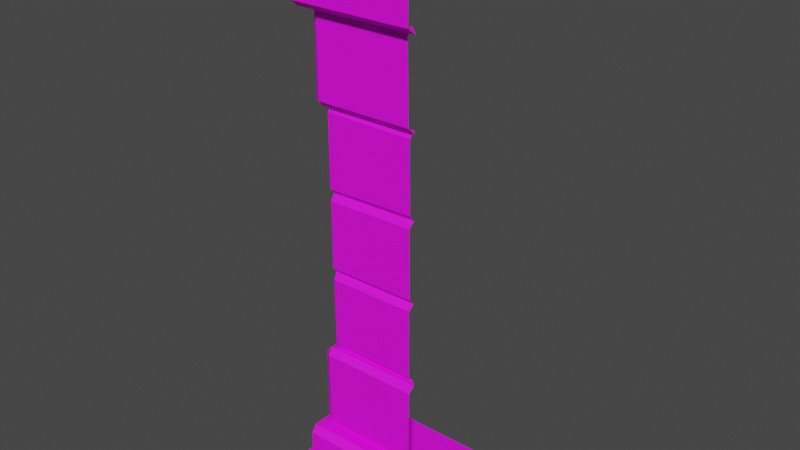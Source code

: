 # Source: Pillar_Corner.blend  (saved by Blender 2.91.10; exported with 4.5.12 LTS)
import bpy
from mathutils import Matrix  # noqa: F401  (used for matrix-valued properties, if any)

bpy.ops.wm.read_factory_settings(use_empty=True)
scene = bpy.context.scene
scene.name = 'Scene'

# ---- collections
col_collection = bpy.data.collections.new('Collection'); scene.collection.children.link(col_collection)

# ---- images (referenced by path relative to the original .blend; pixels are not part of the script)
import os
ASSET_DIR = os.environ.get("B2B_ASSET_DIR", "")  # directory of the original .blend (textures are referenced by path, not embedded)
HERE = os.path.dirname(os.path.abspath(__file__))  # packed textures are extracted next to this script under _unpacked/

def load_image(name, relpath, width, height, colorspace="sRGB"):
    """Load a texture the original file referenced (path relative to the .blend, or extracted next to this script)."""
    p = next((c for c in (os.path.join(HERE, relpath), os.path.join(ASSET_DIR, relpath)) if relpath and os.path.exists(c)), "")
    if p:
        img = bpy.data.images.load(p, check_existing=True)
        img.name = name
    else:  # same state as the original file: an image datablock whose file is absent (Cycles renders it pink)
        img = bpy.data.images.new(name, width, height)
        img.source = "FILE"
        img.filepath = "//" + (relpath or name)
    img.colorspace_settings.name = colorspace
    return img
img_color2_png_009 = load_image('Color2.png.009', 'Color2.png', 1024, 1024, 'sRGB')

# ---- materials (node trees are filled in below, after node groups)
mat_material_009 = bpy.data.materials.new('Material.009')
mat_material_009.use_transparent_shadow = False

# ---- material node trees
mat_material_009.use_nodes = True; mat_material_009.node_tree.nodes.clear()
_N = mat_material_009.node_tree.nodes; _L = mat_material_009.node_tree.links
n0 = _N.new('ShaderNodeBsdfPrincipled'); n0.name = 'Principled BSDF'; n0.location = (10, 300)
n0.distribution = 'GGX'
n0.subsurface_method = 'BURLEY'
n0.inputs[2].default_value = 0.6
n0.inputs[3].default_value = 1.45
n0.inputs[27].default_value = (0.0, 0.0, 0.0, 1.0)
n0.inputs[28].default_value = 1.0
n1 = _N.new('ShaderNodeOutputMaterial'); n1.name = 'Material Output'; n1.location = (300, 300)
n2 = _N.new('ShaderNodeTexImage'); n2.name = 'Image Texture'; n2.location = (-280, 280)
n2.image = img_color2_png_009
_L.new(n0.outputs[0], n1.inputs[0])
_L.new(n2.outputs[0], n0.inputs[0])
n1.is_active_output = True

# ---- world
world_world = bpy.data.worlds.new('World'); scene.world = world_world
world_world.use_nodes = True; world_world.node_tree.nodes.clear()
_N = world_world.node_tree.nodes; _L = world_world.node_tree.links
n0 = _N.new('ShaderNodeOutputWorld'); n0.name = 'World Output'; n0.location = (300, 300)
n1 = _N.new('ShaderNodeBackground'); n1.name = 'Background'; n1.location = (10, 300)
n1.inputs[0].default_value = (0.05088, 0.05088, 0.05088, 1.0)
_L.new(n1.outputs[0], n0.inputs[0])
n0.is_active_output = True
world_world.color = (0.05088, 0.05088, 0.05088)
world_world.use_sun_shadow = False
world_world.sun_shadow_jitter_overblur = 0.0

# ---- meshes
me_cube_036 = bpy.data.meshes.new('Cube.036')
me_cube_036.from_pydata([(-0.282, -0.2459, 2.048), (-0.2805, -0.2756, 2.025), (-0.2925, -0.2459, 2.024), (-0.279, -0.2756, 1.917), (-0.282, -0.2459, 1.895), (-0.2938, -0.2459, 1.915), (-0.282, 0.2999, 2.048), (-0.2925, 0.2999, 2.024), (-0.2938, 0.2999, 1.915), (-0.282, 0.2999, 1.895), (0.253, -0.2459, 2.048), (0.2579, -0.2756, 2.024), (0.263, -0.2459, 1.894), (0.256, -0.2756, 1.916), (0.253, 0.2999, 2.048), (0.1745, -0.1437, 0.2496), (0.1735, -0.1639, 0.2727), (0.1724, -0.1639, 0.5434), (0.1745, -0.1437, 0.5654), (-0.1763, -0.1437, 0.2496), (-0.205, -0.1437, 0.269), (-0.1742, -0.1639, 0.2699), (-0.1836, -0.1437, 0.5637), (-0.1784, -0.1639, 0.5421), (-0.2053, -0.1437, 0.539), (-0.205, 0.2123, 0.269), (-0.1763, 0.2123, 0.2496), (-0.1836, 0.2123, 0.5637), (-0.2053, 0.2123, 0.539), (0.1565, -0.1257, 0.5664), (0.1555, -0.1439, 0.5887), (0.1546, -0.1439, 0.8358), (0.1573, -0.1257, 0.8564), (-0.1593, -0.1257, 0.5664), (-0.1773, -0.1257, 0.5884), (-0.1574, -0.1439, 0.5859), (-0.1661, -0.1257, 0.8564), (-0.1611, -0.1439, 0.8345), (-0.1807, -0.1257, 0.8225), (-0.1773, 0.1947, 0.5884), (-0.1593, 0.1947, 0.5664), (-0.1661, 0.1947, 0.8564), (-0.1807, 0.1947, 0.8225), (0.1572, -0.1439, 0.8782), (0.1546, -0.1439, 1.125), (0.1571, -0.1257, 1.147), (-0.1843, -0.1257, 0.8795), (-0.1645, -0.1439, 0.8771), (-0.1683, -0.1257, 1.141), (-0.1644, -0.1439, 1.12), (-0.184, -0.1257, 1.108), (-0.1843, 0.1947, 0.8795), (-0.1683, 0.1947, 1.141), (-0.184, 0.1947, 1.108), (0.1568, -0.1439, 1.169), (0.155, -0.1439, 1.417), (0.1561, -0.1257, 1.438), (-0.1855, -0.1257, 1.164), (-0.1656, -0.1439, 1.161), (-0.1687, -0.1257, 1.437), (-0.1667, -0.1439, 1.42), (-0.1832, -0.1257, 1.406), (-0.1855, 0.1947, 1.164), (-0.1687, 0.1947, 1.437), (-0.1832, 0.1947, 1.406), (0.2187, -0.1934, 0.1051), (0.2174, -0.2176, 0.1282), (0.2162, -0.2176, 0.2274), (0.2187, -0.1934, 0.2499), (-0.2168, -0.1934, 0.1051), (-0.2383, -0.1934, 0.1274), (-0.2208, -0.2176, 0.1288), (-0.2256, -0.1934, 0.2491), (-0.2193, -0.2176, 0.2289), (-0.2388, -0.1934, 0.2263), (-0.2383, 0.2509, 0.1274), (-0.2168, 0.2509, 0.1051), (-0.2256, 0.2509, 0.2491), (-0.2388, 0.2509, 0.2263), (0.27, -0.2459, 1.192e-07), (0.2685, -0.2756, 0.0231), (0.267, -0.2756, 0.08286), (0.27, -0.2459, 0.1054), (0.27, 0.2999, 1.192e-07), (-0.265, -0.2459, 0.0), (-0.2802, -0.2459, 0.0223), (-0.2699, -0.2756, 0.02367), (-0.275, -0.2459, 0.1056), (-0.268, -0.2756, 0.08434), (-0.2807, -0.2459, 0.08175), (-0.2802, 0.2999, 0.0223), (-0.265, 0.2999, 0.0), (-0.275, 0.2999, 0.1056), (-0.2807, 0.2999, 0.08175), (-0.1865, -0.1437, 1.75), (-0.1855, -0.1639, 1.727), (-0.2098, -0.1437, 1.73), (-0.1844, -0.1639, 1.457), (-0.1865, -0.1437, 1.435), (-0.2126, -0.1437, 1.457), (-0.1865, 0.2123, 1.75), (-0.2098, 0.2123, 1.73), (-0.2126, 0.2123, 1.457), (-0.1865, 0.2123, 1.435), (0.1643, -0.1437, 1.75), (0.1622, -0.1639, 1.73), (0.1716, -0.1437, 1.436), (0.1664, -0.1639, 1.458), (-0.2307, -0.1934, 1.894), (-0.2294, -0.2176, 1.871), (-0.2466, -0.1934, 1.874), (-0.2282, -0.2176, 1.772), (-0.2307, -0.1934, 1.75), (-0.2499, -0.1934, 1.773), (-0.2307, 0.2509, 1.894), (-0.2466, 0.2509, 1.874), (-0.2499, 0.2509, 1.773), (-0.2307, 0.2509, 1.75), (0.2048, -0.1934, 1.894), (0.2088, -0.2176, 1.871), (0.2136, -0.1934, 1.75), (0.2073, -0.2176, 1.771)], [], [(11, 13, 3, 1), (4, 12, 118, 108), (2, 5, 8, 7), (0, 1, 2), (3, 4, 5), (6, 0, 2, 7), (1, 3, 5, 2), (4, 9, 8, 5), (0, 10, 11, 1), (12, 4, 3, 13), (6, 14, 10, 0), (21, 23, 17, 16), (25, 28, 24, 20), (29, 18, 22, 33), (19, 20, 21), (22, 23, 24), (19, 26, 25, 20), (27, 22, 24, 28), (23, 21, 20, 24), (15, 19, 21, 16), (22, 18, 17, 23), (19, 72, 77, 26), (35, 37, 31, 30), (39, 42, 38, 34), (33, 34, 35), (36, 37, 38), (33, 40, 39, 34), (41, 36, 38, 42), (37, 35, 34, 38), (29, 33, 35, 30), (36, 32, 31, 37), (27, 40, 33, 22), (47, 49, 44, 43), (51, 53, 50, 46), (36, 46, 47), (48, 49, 50), (36, 41, 51, 46), (52, 48, 50, 53), (49, 47, 46, 50), (32, 36, 47, 43), (48, 45, 44, 49), (58, 60, 55, 54), (62, 64, 61, 57), (63, 103, 98, 59), (48, 57, 58), (59, 60, 61), (48, 52, 62, 57), (63, 59, 61, 64), (60, 58, 57, 61), (45, 48, 58, 54), (59, 56, 55, 60), (71, 73, 67, 66), (75, 78, 74, 70), (15, 68, 72, 19), (69, 70, 71), (72, 73, 74), (69, 76, 75, 70), (77, 72, 74, 78), (73, 71, 70, 74), (65, 69, 71, 66), (72, 68, 67, 73), (87, 69, 65, 82), (86, 88, 81, 80), (90, 93, 89, 85), (84, 85, 86), (87, 88, 89), (84, 91, 90, 85), (92, 87, 89, 93), (88, 86, 85, 89), (79, 84, 86, 80), (87, 82, 81, 88), (83, 91, 84, 79), (105, 107, 97, 95), (59, 98, 106, 56), (96, 99, 102, 101), (94, 95, 96), (97, 98, 99), (100, 94, 96, 101), (95, 97, 99, 96), (98, 103, 102, 99), (94, 104, 105, 95), (106, 98, 97, 107), (100, 117, 112, 94), (119, 121, 111, 109), (94, 112, 120, 104), (110, 113, 116, 115), (108, 109, 110), (111, 112, 113), (114, 108, 110, 115), (109, 111, 113, 110), (112, 117, 116, 113), (108, 118, 119, 109), (120, 112, 111, 121), (9, 4, 108, 114), (87, 92, 76, 69)])
_uv = me_cube_036.uv_layers.new(name='UVMap')
_uv.uv.foreach_set('vector', [0.1982, 0.8271, 0.1983, 0.8271, 0.1983, 0.8272, 0.1982, 0.8272, 0.1983, 0.8272, 0.1983, 0.8271, 0.1982, 0.8271, 0.1982, 0.8272, 0.1982, 0.8269, 0.1983, 0.8269, 0.1983, 0.8269, 0.1982, 0.8269, 0.1982, 0.8272, 0.1982, 0.8272, 0.1982, 0.8272, 0.1983, 0.8272, 0.1983, 0.8272, 0.1983, 0.8272, 0.1982, 0.827, 0.1982, 0.8271, 0.1982, 0.8271, 0.1982, 0.827, 0.1982, 0.8272, 0.1983, 0.8272, 0.1983, 0.8272, 0.1982, 0.8272, 0.1983, 0.8269, 0.1983, 0.8269, 0.1983, 0.8269, 0.1983, 0.8269, 0.1982, 0.8272, 0.1982, 0.8271, 0.1982, 0.8271, 0.1982, 0.8272, 0.1983, 0.8271, 0.1983, 0.8272, 0.1983, 0.8272, 0.1983, 0.8271, 0.1982, 0.827, 0.1982, 0.827, 0.1982, 0.8271, 0.1982, 0.8271, 0.1974, 0.8007, 0.1974, 0.8007, 0.1974, 0.8007, 0.1974, 0.8007, 0.1974, 0.8007, 0.1974, 0.8007, 0.1974, 0.8007, 0.1974, 0.8007, 0.1974, 0.8007, 0.1974, 0.8007, 0.1974, 0.8007, 0.1974, 0.8007, 0.1974, 0.8007, 0.1974, 0.8007, 0.1974, 0.8007, 0.1974, 0.8007, 0.1974, 0.8007, 0.1974, 0.8007, 0.1974, 0.8007, 0.1974, 0.8007, 0.1974, 0.8007, 0.1974, 0.8007, 0.1974, 0.8007, 0.1974, 0.8007, 0.1974, 0.8007, 0.1974, 0.8007, 0.1974, 0.8007, 0.1974, 0.8007, 0.1974, 0.8007, 0.1974, 0.8007, 0.1974, 0.8007, 0.1974, 0.8007, 0.1974, 0.8007, 0.1974, 0.8007, 0.1974, 0.8007, 0.1974, 0.8007, 0.1974, 0.8007, 0.1974, 0.8007, 0.1989, 0.8214, 0.1989, 0.8214, 0.1989, 0.8214, 0.1989, 0.8214, 0.1974, 0.8007, 0.1974, 0.8007, 0.1974, 0.8007, 0.1974, 0.8007, 0.1974, 0.8007, 0.1974, 0.8007, 0.1974, 0.8007, 0.1974, 0.8007, 0.1974, 0.8007, 0.1974, 0.8007, 0.1974, 0.8007, 0.1974, 0.8007, 0.1974, 0.8007, 0.1974, 0.8007, 0.1974, 0.8007, 0.1974, 0.8007, 0.1974, 0.8007, 0.1974, 0.8007, 0.1974, 0.8007, 0.1974, 0.8007, 0.1974, 0.8007, 0.1974, 0.8007, 0.1974, 0.8007, 0.1974, 0.8007, 0.1974, 0.8007, 0.1974, 0.8007, 0.1974, 0.8007, 0.1974, 0.8007, 0.1974, 0.8007, 0.1974, 0.8007, 0.1974, 0.8007, 0.1974, 0.8007, 0.1974, 0.8007, 0.1974, 0.8007, 0.1974, 0.8007, 0.1974, 0.8007, 0.1974, 0.8007, 0.1974, 0.8007, 0.1974, 0.8007, 0.1974, 0.8007, 0.1974, 0.8007, 0.1974, 0.8007, 0.1974, 0.8007, 0.1974, 0.8007, 0.1974, 0.8007, 0.1974, 0.8007, 0.1974, 0.8007, 0.1974, 0.8007, 0.1974, 0.8007, 0.1974, 0.8007, 0.1974, 0.8007, 0.1974, 0.8007, 0.1974, 0.8007, 0.1974, 0.8007, 0.1974, 0.8007, 0.1974, 0.8007, 0.1974, 0.8007, 0.1974, 0.8007, 0.1974, 0.8007, 0.1974, 0.8007, 0.1974, 0.8007, 0.1974, 0.8007, 0.1974, 0.8007, 0.1974, 0.8007, 0.1974, 0.8007, 0.1974, 0.8007, 0.1974, 0.8007, 0.1974, 0.8007, 0.1974, 0.8007, 0.1974, 0.8007, 0.1974, 0.8007, 0.1974, 0.8007, 0.1974, 0.8007, 0.1974, 0.8007, 0.1974, 0.8007, 0.1974, 0.8007, 0.1974, 0.8007, 0.1974, 0.8007, 0.1974, 0.8007, 0.1974, 0.8007, 0.1974, 0.8007, 0.1974, 0.8006, 0.1974, 0.8006, 0.1974, 0.8007, 0.1974, 0.8007, 0.1974, 0.8007, 0.1974, 0.8007, 0.1974, 0.8007, 0.1974, 0.8007, 0.1974, 0.8007, 0.1974, 0.8007, 0.1974, 0.8007, 0.1974, 0.8007, 0.1974, 0.8007, 0.1974, 0.8007, 0.1974, 0.8007, 0.1974, 0.8007, 0.1974, 0.8007, 0.1974, 0.8007, 0.1974, 0.8007, 0.1974, 0.8007, 0.1974, 0.8007, 0.1974, 0.8007, 0.1974, 0.8007, 0.1974, 0.8007, 0.1974, 0.8007, 0.1974, 0.8007, 0.1974, 0.8007, 0.1974, 0.8007, 0.1974, 0.8007, 0.1989, 0.8214, 0.1989, 0.8214, 0.1989, 0.8214, 0.1989, 0.8214, 0.1989, 0.8214, 0.1989, 0.8214, 0.1989, 0.8214, 0.1989, 0.8214, 0.1989, 0.8214, 0.1989, 0.8214, 0.1989, 0.8214, 0.1989, 0.8214, 0.1989, 0.8214, 0.1989, 0.8214, 0.1989, 0.8214, 0.1989, 0.8214, 0.1989, 0.8214, 0.1989, 0.8214, 0.1989, 0.8214, 0.1989, 0.8214, 0.1989, 0.8214, 0.1989, 0.8214, 0.1989, 0.8214, 0.1989, 0.8214, 0.1989, 0.8214, 0.1989, 0.8214, 0.1989, 0.8214, 0.1989, 0.8214, 0.1989, 0.8214, 0.1989, 0.8214, 0.1989, 0.8214, 0.1989, 0.8214, 0.1989, 0.8214, 0.1989, 0.8214, 0.1989, 0.8214, 0.1989, 0.8214, 0.1989, 0.8214, 0.1989, 0.8214, 0.1989, 0.8214, 0.1989, 0.8214, 0.1989, 0.8214, 0.1989, 0.8214, 0.1989, 0.8214, 0.1989, 0.8214, 0.1989, 0.8214, 0.1989, 0.8214, 0.1989, 0.8214, 0.1989, 0.8214, 0.1989, 0.8214, 0.1989, 0.8214, 0.1989, 0.8214, 0.1989, 0.8214, 0.1989, 0.8214, 0.1989, 0.8214, 0.1989, 0.8214, 0.1989, 0.8214, 0.1989, 0.8214, 0.1989, 0.8214, 0.1989, 0.8214, 0.1989, 0.8214, 0.1989, 0.8214, 0.1989, 0.8214, 0.1989, 0.8214, 0.1989, 0.8214, 0.1989, 0.8214, 0.1989, 0.8214, 0.1989, 0.8214, 0.1989, 0.8214, 0.1989, 0.8214, 0.1989, 0.8214, 0.1989, 0.8214, 0.1989, 0.8214, 0.1989, 0.8214, 0.1989, 0.8214, 0.1989, 0.8214, 0.1989, 0.8214, 0.1989, 0.8214, 0.1989, 0.8214, 0.1989, 0.8214, 0.1989, 0.8214, 0.1974, 0.8007, 0.1974, 0.8007, 0.1974, 0.8007, 0.1974, 0.8007, 0.1974, 0.8007, 0.1974, 0.8007, 0.1974, 0.8007, 0.1974, 0.8007, 0.1974, 0.8006, 0.1974, 0.8006, 0.1974, 0.8006, 0.1974, 0.8006, 0.1974, 0.8007, 0.1974, 0.8007, 0.1974, 0.8007, 0.1974, 0.8007, 0.1974, 0.8007, 0.1974, 0.8007, 0.1974, 0.8007, 0.1974, 0.8007, 0.1974, 0.8007, 0.1974, 0.8007, 0.1974, 0.8007, 0.1974, 0.8007, 0.1974, 0.8007, 0.1974, 0.8007, 0.1974, 0.8006, 0.1974, 0.8006, 0.1974, 0.8006, 0.1974, 0.8006, 0.1974, 0.8007, 0.1974, 0.8007, 0.1974, 0.8007, 0.1974, 0.8007, 0.1974, 0.8007, 0.1974, 0.8007, 0.1974, 0.8007, 0.1974, 0.8007, 0.1982, 0.827, 0.1983, 0.8269, 0.1983, 0.8269, 0.1982, 0.8272, 0.1982, 0.8271, 0.1983, 0.8271, 0.1983, 0.8272, 0.1982, 0.8272, 0.1982, 0.8272, 0.1983, 0.8272, 0.1983, 0.8271, 0.1982, 0.8271, 0.1982, 0.8269, 0.1983, 0.8269, 0.1983, 0.8269, 0.1982, 0.8269, 0.1982, 0.8272, 0.1982, 0.8272, 0.1982, 0.8272, 0.1983, 0.8272, 0.1983, 0.8272, 0.1983, 0.8272, 0.1982, 0.827, 0.1982, 0.8271, 0.1982, 0.8271, 0.1982, 0.827, 0.1982, 0.8272, 0.1983, 0.8272, 0.1983, 0.8272, 0.1982, 0.8272, 0.1983, 0.8269, 0.1983, 0.8269, 0.1983, 0.8269, 0.1983, 0.8269, 0.1982, 0.8272, 0.1982, 0.8271, 0.1982, 0.8271, 0.1982, 0.8272, 0.1983, 0.8271, 0.1983, 0.8272, 0.1983, 0.8272, 0.1983, 0.8271, 0.1983, 0.8269, 0.1983, 0.8269, 0.1982, 0.8272, 0.1982, 0.827, 0.1989, 0.8214, 0.1989, 0.8214, 0.1989, 0.8214, 0.1989, 0.8214])
me_cube_036.materials.append(mat_material_009)
me_cube_036.use_remesh_fix_poles = True
me_cube_036.use_remesh_preserve_attributes = False
me_cube_036.use_mirror_vertex_groups = False
me_cube_036.update()

# ---- objects
ob_pillar_corner = bpy.data.objects.new('Pillar_Corner', me_cube_036)

# ---- transforms, parenting, visibility, modifiers, constraints
ob_pillar_corner.location = (0.0, 0.0, 0.0)
ob_pillar_corner.lineart.crease_threshold = 0.0

# ---- collection membership
col_collection.objects.link(ob_pillar_corner)

# ---- scene / render settings (as saved in the file)
scene.frame_start = 1; scene.frame_end = 250; scene.frame_set(1)
scene.render.engine = 'BLENDER_EEVEE_NEXT'
scene.cycles.use_denoising = False
scene.cycles.samples = 128
scene.cycles.sampling_pattern = 'TABULATED_SOBOL'
scene.cycles.use_adaptive_sampling = False
scene.cycles.use_light_tree = False
scene.view_settings.view_transform = 'Filmic'
bpy.context.view_layer.update()

# ---- added for rendering (the .blend has no active camera and no usable light): camera, sun
cam_auto = bpy.data.cameras.new('AutoCamera')
cam_auto.lens = 50.0
cam_auto.sensor_width = 36.0
cam_auto.clip_end = 1000.0
ob_auto_camera = bpy.data.objects.new('AutoCamera', cam_auto)
scene.collection.objects.link(ob_auto_camera)
ob_auto_camera.location = (2.02448, -2.43146, 2.65314)
ob_auto_camera.rotation_euler = (1.09748, -7.21219e-08, 0.694738)
scene.camera = ob_auto_camera
light_auto_sun = bpy.data.lights.new('AutoSun', 'SUN')
light_auto_sun.energy = 3.0
light_auto_sun.angle = 0.0523599
ob_auto_sun = bpy.data.objects.new('AutoSun', light_auto_sun)
scene.collection.objects.link(ob_auto_sun)
ob_auto_sun.rotation_euler = (0.872665, 0.174533, 0.523599)
bpy.context.view_layer.update()

